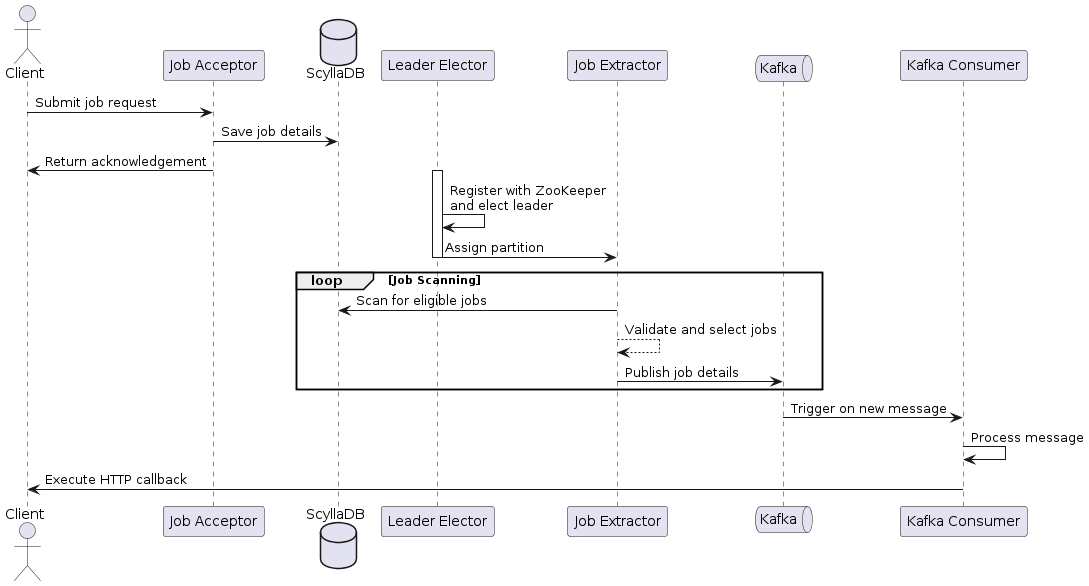

The diagram above was rendered by PlantUML. Its source (embedded in the PNG):
@startuml
actor Client

participant "Job Acceptor" as Acceptor
database "ScyllaDB" as DB
participant "Leader Elector" as Elector
participant "Job Extractor" as Extractor
queue "Kafka" as Kafka
participant "Kafka Consumer" as Consumer

Client -> Acceptor : Submit job request
Acceptor -> DB : Save job details
Acceptor -> Client : Return acknowledgement
activate Elector
Elector -> Elector : Register with ZooKeeper\nand elect leader
Elector -> Extractor : Assign partition
deactivate Elector
loop Job Scanning
    Extractor -> DB : Scan for eligible jobs
    Extractor --> Extractor : Validate and select jobs
    Extractor -> Kafka : Publish job details
end
Kafka -> Consumer : Trigger on new message
Consumer -> Consumer : Process message
Consumer -> Client : Execute HTTP callback
@enduml